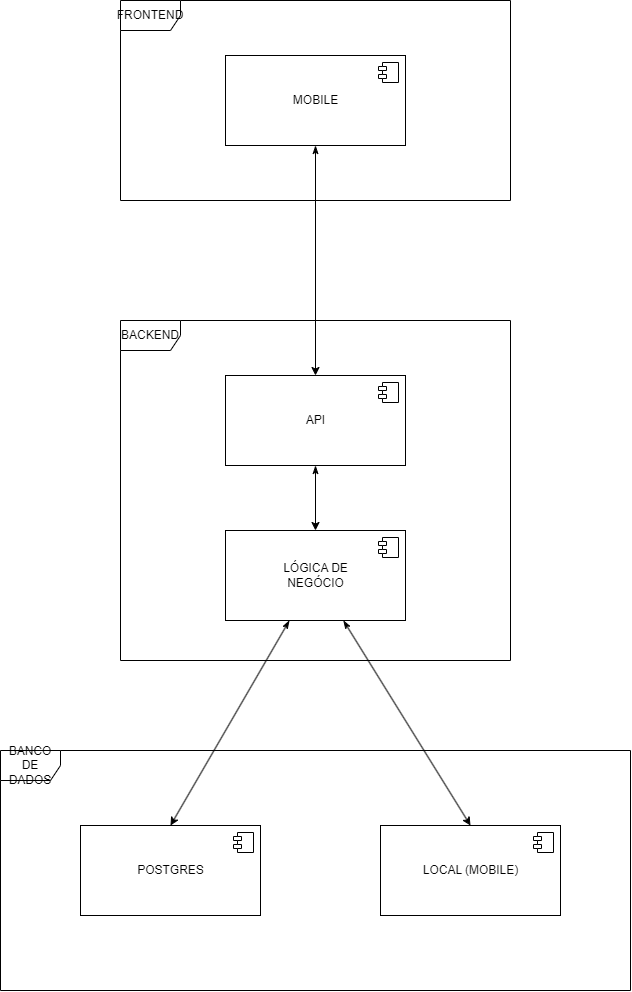

The diagram above was exported from draw.io. Its source (the exported page's mxGraphModel, read from the mxfile embedded in the PNG):
<mxGraphModel dx="2281" dy="804" grid="1" gridSize="10" guides="1" tooltips="1" connect="1" arrows="1" fold="1" page="1" pageScale="1" pageWidth="850" pageHeight="1100" math="0" shadow="0">
  <root>
    <mxCell id="0" />
    <mxCell id="1" parent="0" />
    <mxCell id="2" value="FRONTEND" style="shape=umlFrame;whiteSpace=wrap;html=1;" parent="1" vertex="1">
      <mxGeometry x="90" y="100" width="390" height="200" as="geometry" />
    </mxCell>
    <mxCell id="16" style="edgeStyle=none;html=1;startArrow=classicThin;startFill=1;" edge="1" parent="1" source="3" target="6">
      <mxGeometry relative="1" as="geometry" />
    </mxCell>
    <mxCell id="3" value="MOBILE" style="html=1;dropTarget=0;" parent="1" vertex="1">
      <mxGeometry x="195" y="155" width="180" height="90" as="geometry" />
    </mxCell>
    <mxCell id="4" value="" style="shape=module;jettyWidth=8;jettyHeight=4;" parent="3" vertex="1">
      <mxGeometry x="1" width="20" height="20" relative="1" as="geometry">
        <mxPoint x="-27" y="7" as="offset" />
      </mxGeometry>
    </mxCell>
    <mxCell id="5" value="BACKEND" style="shape=umlFrame;whiteSpace=wrap;html=1;" vertex="1" parent="1">
      <mxGeometry x="90" y="420" width="390" height="340" as="geometry" />
    </mxCell>
    <mxCell id="17" style="edgeStyle=none;html=1;startArrow=classicThin;startFill=1;" edge="1" parent="1" source="6" target="8">
      <mxGeometry relative="1" as="geometry" />
    </mxCell>
    <mxCell id="6" value="API" style="html=1;dropTarget=0;" vertex="1" parent="1">
      <mxGeometry x="195" y="475" width="180" height="90" as="geometry" />
    </mxCell>
    <mxCell id="7" value="" style="shape=module;jettyWidth=8;jettyHeight=4;" vertex="1" parent="6">
      <mxGeometry x="1" width="20" height="20" relative="1" as="geometry">
        <mxPoint x="-27" y="7" as="offset" />
      </mxGeometry>
    </mxCell>
    <mxCell id="18" style="edgeStyle=none;html=1;entryX=0.5;entryY=0;entryDx=0;entryDy=0;startArrow=classicThin;startFill=1;" edge="1" parent="1" source="8" target="12">
      <mxGeometry relative="1" as="geometry" />
    </mxCell>
    <mxCell id="19" style="edgeStyle=none;html=1;entryX=0.5;entryY=0;entryDx=0;entryDy=0;startArrow=classicThin;startFill=1;" edge="1" parent="1" source="8" target="14">
      <mxGeometry relative="1" as="geometry" />
    </mxCell>
    <mxCell id="8" value="LÓGICA DE&lt;br&gt;NEGÓCIO" style="html=1;dropTarget=0;" vertex="1" parent="1">
      <mxGeometry x="195" y="630" width="180" height="90" as="geometry" />
    </mxCell>
    <mxCell id="9" value="" style="shape=module;jettyWidth=8;jettyHeight=4;" vertex="1" parent="8">
      <mxGeometry x="1" width="20" height="20" relative="1" as="geometry">
        <mxPoint x="-27" y="7" as="offset" />
      </mxGeometry>
    </mxCell>
    <mxCell id="10" value="BANCO DE DADOS" style="shape=umlFrame;whiteSpace=wrap;html=1;" vertex="1" parent="1">
      <mxGeometry x="-30" y="850" width="630" height="240" as="geometry" />
    </mxCell>
    <mxCell id="12" value="POSTGRES" style="html=1;dropTarget=0;" vertex="1" parent="1">
      <mxGeometry x="50" y="925" width="180" height="90" as="geometry" />
    </mxCell>
    <mxCell id="13" value="" style="shape=module;jettyWidth=8;jettyHeight=4;" vertex="1" parent="12">
      <mxGeometry x="1" width="20" height="20" relative="1" as="geometry">
        <mxPoint x="-27" y="7" as="offset" />
      </mxGeometry>
    </mxCell>
    <mxCell id="14" value="LOCAL (MOBILE)" style="html=1;dropTarget=0;" vertex="1" parent="1">
      <mxGeometry x="350" y="925" width="180" height="90" as="geometry" />
    </mxCell>
    <mxCell id="15" value="" style="shape=module;jettyWidth=8;jettyHeight=4;" vertex="1" parent="14">
      <mxGeometry x="1" width="20" height="20" relative="1" as="geometry">
        <mxPoint x="-27" y="7" as="offset" />
      </mxGeometry>
    </mxCell>
  </root>
</mxGraphModel>